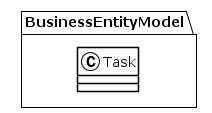

The diagram above was rendered by PlantUML. Its source (embedded in the PNG):
@startuml
!theme plain
package BusinessEntityModel {
class Task {
}
}
@enduml